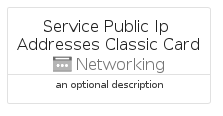

The diagram above was rendered by PlantUML. Its source (embedded in the PNG):
@startuml
' configures the library
!global $INCLUSION_MODE="local"
!global $LIB_BASE_LOCATION="../../.."

' loads the library's bootstrap
!include $LIB_BASE_LOCATION/bootstrap.puml

' loads the package bootstrap
include('azure-17/bootstrap')

' loads the Item which embeds the element ServicePublicIpAddressesClassicCard
include('azure-17/Item/Networking/ServicePublicIpAddressesClassic')

' renders the element
ServicePublicIpAddressesClassicCard('ServicePublicIpAddressesClassicCard', 'Service Public Ip Addresses Classic Card', 'an optional description')
@enduml